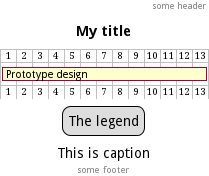

The diagram above was rendered by PlantUML. Its source (embedded in the PNG):
@startuml
header some header
footer some footer
title My title
[Prototype design] lasts 13 days
legend
The legend
end legend
caption This is caption
@enduml